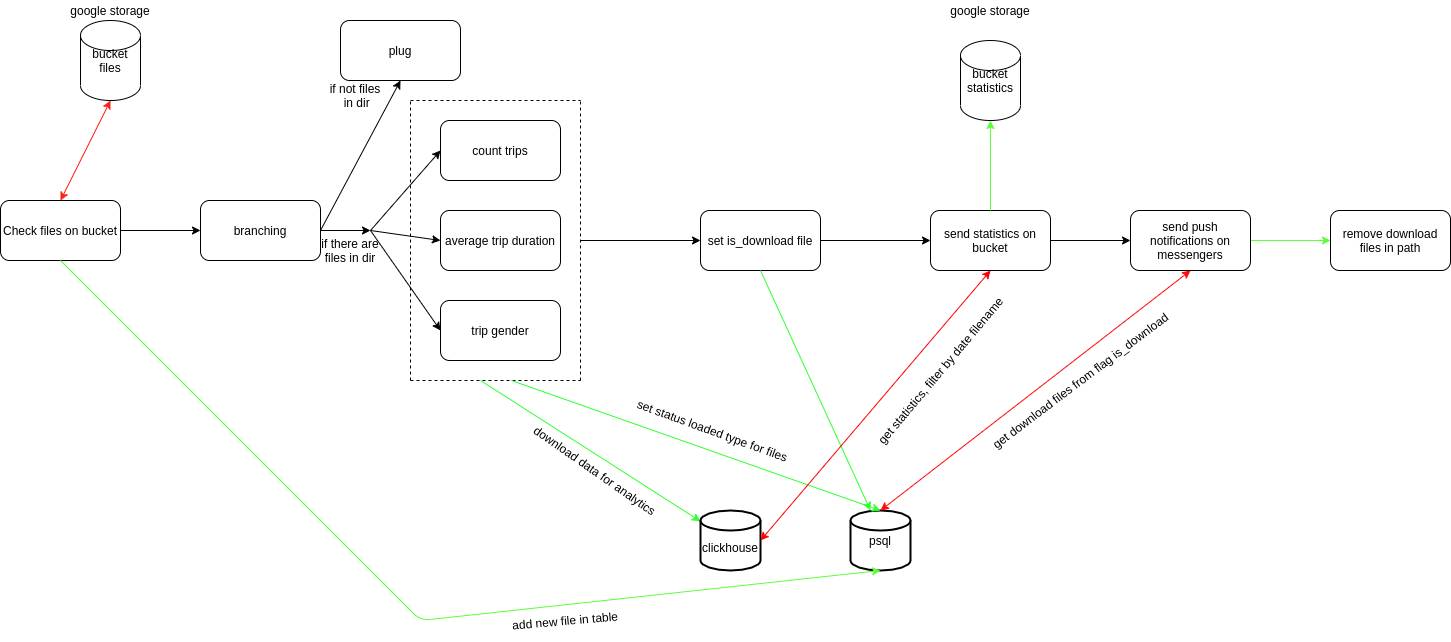

The diagram above was exported from draw.io. Its source (the exported page's mxGraphModel, read from the mxfile embedded in the PNG):
<mxGraphModel dx="1714" dy="482" grid="1" gridSize="10" guides="1" tooltips="1" connect="1" arrows="1" fold="1" page="1" pageScale="1" pageWidth="850" pageHeight="1400" math="0" shadow="0">
  <root>
    <mxCell id="0" />
    <mxCell id="1" parent="0" />
    <mxCell id="9PylRAlgIkzdzEfopqPI-4" value="" style="edgeStyle=orthogonalEdgeStyle;rounded=0;orthogonalLoop=1;jettySize=auto;html=1;" edge="1" parent="1" source="HKigW60jZxNihSuiARW2-1" target="9PylRAlgIkzdzEfopqPI-3">
      <mxGeometry relative="1" as="geometry" />
    </mxCell>
    <mxCell id="HKigW60jZxNihSuiARW2-1" value="Check files on bucket" style="rounded=1;whiteSpace=wrap;html=1;" parent="1" vertex="1">
      <mxGeometry x="-140" y="220" width="120" height="60" as="geometry" />
    </mxCell>
    <mxCell id="HKigW60jZxNihSuiARW2-4" value="trip gender" style="rounded=1;whiteSpace=wrap;html=1;" parent="1" vertex="1">
      <mxGeometry x="300" y="320" width="120" height="60" as="geometry" />
    </mxCell>
    <mxCell id="HKigW60jZxNihSuiARW2-5" value="count trips" style="rounded=1;whiteSpace=wrap;html=1;" parent="1" vertex="1">
      <mxGeometry x="300" y="140" width="120" height="60" as="geometry" />
    </mxCell>
    <mxCell id="HKigW60jZxNihSuiARW2-6" value="average trip duration" style="rounded=1;whiteSpace=wrap;html=1;" parent="1" vertex="1">
      <mxGeometry x="300" y="230" width="120" height="60" as="geometry" />
    </mxCell>
    <mxCell id="HKigW60jZxNihSuiARW2-10" value="" style="endArrow=classic;html=1;exitX=1;exitY=0.5;exitDx=0;exitDy=0;" parent="1" edge="1" source="9PylRAlgIkzdzEfopqPI-3">
      <mxGeometry width="50" height="50" relative="1" as="geometry">
        <mxPoint x="210" y="250" as="sourcePoint" />
        <mxPoint x="230" y="250" as="targetPoint" />
      </mxGeometry>
    </mxCell>
    <mxCell id="HKigW60jZxNihSuiARW2-13" value="" style="endArrow=none;dashed=1;html=1;" parent="1" edge="1">
      <mxGeometry width="50" height="50" relative="1" as="geometry">
        <mxPoint x="270" y="400" as="sourcePoint" />
        <mxPoint x="270" y="120" as="targetPoint" />
      </mxGeometry>
    </mxCell>
    <mxCell id="HKigW60jZxNihSuiARW2-14" value="" style="endArrow=none;dashed=1;html=1;" parent="1" edge="1">
      <mxGeometry width="50" height="50" relative="1" as="geometry">
        <mxPoint x="270" y="120" as="sourcePoint" />
        <mxPoint x="440" y="120" as="targetPoint" />
      </mxGeometry>
    </mxCell>
    <mxCell id="HKigW60jZxNihSuiARW2-15" value="" style="endArrow=none;dashed=1;html=1;" parent="1" edge="1">
      <mxGeometry width="50" height="50" relative="1" as="geometry">
        <mxPoint x="270" y="400" as="sourcePoint" />
        <mxPoint x="440" y="400" as="targetPoint" />
      </mxGeometry>
    </mxCell>
    <mxCell id="HKigW60jZxNihSuiARW2-16" value="" style="endArrow=none;dashed=1;html=1;" parent="1" edge="1">
      <mxGeometry width="50" height="50" relative="1" as="geometry">
        <mxPoint x="440" y="400" as="sourcePoint" />
        <mxPoint x="440" y="120" as="targetPoint" />
      </mxGeometry>
    </mxCell>
    <mxCell id="HKigW60jZxNihSuiARW2-17" value="" style="endArrow=classic;html=1;strokeColor=#33FF33;" parent="1" target="HKigW60jZxNihSuiARW2-18" edge="1">
      <mxGeometry width="50" height="50" relative="1" as="geometry">
        <mxPoint x="340" y="400" as="sourcePoint" />
        <mxPoint x="280" y="470" as="targetPoint" />
      </mxGeometry>
    </mxCell>
    <mxCell id="HKigW60jZxNihSuiARW2-18" value="&lt;br&gt;clickhouse" style="strokeWidth=2;html=1;shape=mxgraph.flowchart.database;whiteSpace=wrap;" parent="1" vertex="1">
      <mxGeometry x="560" y="530" width="60" height="60" as="geometry" />
    </mxCell>
    <mxCell id="HKigW60jZxNihSuiARW2-19" value="psql" style="strokeWidth=2;html=1;shape=mxgraph.flowchart.database;whiteSpace=wrap;" parent="1" vertex="1">
      <mxGeometry x="710" y="530" width="60" height="60" as="geometry" />
    </mxCell>
    <mxCell id="HKigW60jZxNihSuiARW2-20" value="" style="endArrow=classic;html=1;entryX=0.5;entryY=0;entryDx=0;entryDy=0;entryPerimeter=0;strokeColor=#33FF33;" parent="1" target="HKigW60jZxNihSuiARW2-19" edge="1">
      <mxGeometry width="50" height="50" relative="1" as="geometry">
        <mxPoint x="370.91" y="400" as="sourcePoint" />
        <mxPoint x="320.00090909090903" y="480" as="targetPoint" />
      </mxGeometry>
    </mxCell>
    <mxCell id="HKigW60jZxNihSuiARW2-21" value="set status loaded type for files" style="text;html=1;strokeColor=none;fillColor=none;align=center;verticalAlign=middle;whiteSpace=wrap;rounded=0;rotation=20;" parent="1" vertex="1">
      <mxGeometry x="480" y="440" width="185" height="20" as="geometry" />
    </mxCell>
    <mxCell id="HKigW60jZxNihSuiARW2-22" value="download data for analytics" style="text;html=1;strokeColor=none;fillColor=none;align=center;verticalAlign=middle;whiteSpace=wrap;rounded=0;rotation=35;" parent="1" vertex="1">
      <mxGeometry x="370" y="480" width="170" height="20" as="geometry" />
    </mxCell>
    <mxCell id="HKigW60jZxNihSuiARW2-23" value="" style="endArrow=classic;html=1;" parent="1" target="HKigW60jZxNihSuiARW2-24" edge="1">
      <mxGeometry width="50" height="50" relative="1" as="geometry">
        <mxPoint x="440" y="260" as="sourcePoint" />
        <mxPoint x="560" y="260" as="targetPoint" />
      </mxGeometry>
    </mxCell>
    <mxCell id="HKigW60jZxNihSuiARW2-24" value="set is_download file" style="rounded=1;whiteSpace=wrap;html=1;" parent="1" vertex="1">
      <mxGeometry x="560" y="230" width="120" height="60" as="geometry" />
    </mxCell>
    <mxCell id="HKigW60jZxNihSuiARW2-26" value="" style="endArrow=classic;html=1;exitX=0.5;exitY=1;exitDx=0;exitDy=0;strokeColor=#33FF33;" parent="1" source="HKigW60jZxNihSuiARW2-24" edge="1">
      <mxGeometry width="50" height="50" relative="1" as="geometry">
        <mxPoint x="580" y="390" as="sourcePoint" />
        <mxPoint x="730" y="530" as="targetPoint" />
      </mxGeometry>
    </mxCell>
    <mxCell id="HKigW60jZxNihSuiARW2-30" value="" style="edgeStyle=orthogonalEdgeStyle;rounded=0;orthogonalLoop=1;jettySize=auto;html=1;" parent="1" source="HKigW60jZxNihSuiARW2-24" target="HKigW60jZxNihSuiARW2-29" edge="1">
      <mxGeometry relative="1" as="geometry">
        <mxPoint x="880" y="260" as="sourcePoint" />
      </mxGeometry>
    </mxCell>
    <mxCell id="HKigW60jZxNihSuiARW2-44" value="" style="edgeStyle=orthogonalEdgeStyle;rounded=0;orthogonalLoop=1;jettySize=auto;html=1;strokeColor=#0A0101;" parent="1" source="HKigW60jZxNihSuiARW2-29" target="HKigW60jZxNihSuiARW2-43" edge="1">
      <mxGeometry relative="1" as="geometry" />
    </mxCell>
    <mxCell id="HKigW60jZxNihSuiARW2-29" value="send statistics on bucket" style="whiteSpace=wrap;html=1;rounded=1;" parent="1" vertex="1">
      <mxGeometry x="790" y="230" width="120" height="60" as="geometry" />
    </mxCell>
    <mxCell id="HKigW60jZxNihSuiARW2-31" value="bucket files" style="shape=cylinder2;whiteSpace=wrap;html=1;boundedLbl=1;backgroundOutline=1;size=15;" parent="1" vertex="1">
      <mxGeometry x="-60" y="40" width="60" height="80" as="geometry" />
    </mxCell>
    <mxCell id="HKigW60jZxNihSuiARW2-32" value="bucket statistics" style="shape=cylinder2;whiteSpace=wrap;html=1;boundedLbl=1;backgroundOutline=1;size=15;" parent="1" vertex="1">
      <mxGeometry x="820" y="60" width="60" height="80" as="geometry" />
    </mxCell>
    <mxCell id="HKigW60jZxNihSuiARW2-33" value="google storage" style="text;html=1;strokeColor=none;fillColor=none;align=center;verticalAlign=middle;whiteSpace=wrap;rounded=0;" parent="1" vertex="1">
      <mxGeometry x="800" y="20" width="100" height="20" as="geometry" />
    </mxCell>
    <mxCell id="HKigW60jZxNihSuiARW2-37" value="" style="endArrow=classic;startArrow=classic;html=1;entryX=0.5;entryY=1;entryDx=0;entryDy=0;entryPerimeter=0;exitX=0.5;exitY=0;exitDx=0;exitDy=0;strokeColor=#FF2212;" parent="1" source="HKigW60jZxNihSuiARW2-1" target="HKigW60jZxNihSuiARW2-31" edge="1">
      <mxGeometry width="50" height="50" relative="1" as="geometry">
        <mxPoint x="140" y="230" as="sourcePoint" />
        <mxPoint x="190" y="180" as="targetPoint" />
      </mxGeometry>
    </mxCell>
    <mxCell id="HKigW60jZxNihSuiARW2-38" value="google storage" style="text;html=1;strokeColor=none;fillColor=none;align=center;verticalAlign=middle;whiteSpace=wrap;rounded=0;" parent="1" vertex="1">
      <mxGeometry x="-80" y="20" width="100" height="20" as="geometry" />
    </mxCell>
    <mxCell id="HKigW60jZxNihSuiARW2-39" value="" style="endArrow=classic;html=1;exitX=0.5;exitY=0;exitDx=0;exitDy=0;strokeColor=#5BFF3B;" parent="1" source="HKigW60jZxNihSuiARW2-29" target="HKigW60jZxNihSuiARW2-32" edge="1">
      <mxGeometry width="50" height="50" relative="1" as="geometry">
        <mxPoint x="1010" y="170" as="sourcePoint" />
        <mxPoint x="1040" y="260" as="targetPoint" />
      </mxGeometry>
    </mxCell>
    <mxCell id="HKigW60jZxNihSuiARW2-40" value="" style="endArrow=classic;startArrow=classic;html=1;entryX=0.5;entryY=1;entryDx=0;entryDy=0;strokeColor=#FF0000;" parent="1" target="HKigW60jZxNihSuiARW2-29" edge="1">
      <mxGeometry width="50" height="50" relative="1" as="geometry">
        <mxPoint x="620" y="560" as="sourcePoint" />
        <mxPoint x="840" y="310" as="targetPoint" />
      </mxGeometry>
    </mxCell>
    <mxCell id="HKigW60jZxNihSuiARW2-41" value="get statistics, filter by date filename" style="text;html=1;strokeColor=none;fillColor=none;align=center;verticalAlign=middle;whiteSpace=wrap;rounded=0;rotation=310;" parent="1" vertex="1">
      <mxGeometry x="690" y="380" width="220" height="20" as="geometry" />
    </mxCell>
    <mxCell id="HKigW60jZxNihSuiARW2-51" value="" style="edgeStyle=orthogonalEdgeStyle;rounded=0;orthogonalLoop=1;jettySize=auto;html=1;strokeColor=#5BFF3B;" parent="1" source="HKigW60jZxNihSuiARW2-43" target="HKigW60jZxNihSuiARW2-50" edge="1">
      <mxGeometry relative="1" as="geometry" />
    </mxCell>
    <mxCell id="HKigW60jZxNihSuiARW2-43" value="&lt;span&gt;send push notifications on messengers&lt;/span&gt;" style="whiteSpace=wrap;html=1;rounded=1;" parent="1" vertex="1">
      <mxGeometry x="990" y="230" width="120" height="60" as="geometry" />
    </mxCell>
    <mxCell id="HKigW60jZxNihSuiARW2-45" value="" style="endArrow=classic;startArrow=classic;html=1;strokeColor=#FF0808;entryX=0.5;entryY=1;entryDx=0;entryDy=0;" parent="1" target="HKigW60jZxNihSuiARW2-43" edge="1">
      <mxGeometry width="50" height="50" relative="1" as="geometry">
        <mxPoint x="740" y="530" as="sourcePoint" />
        <mxPoint x="790" y="480" as="targetPoint" />
      </mxGeometry>
    </mxCell>
    <mxCell id="HKigW60jZxNihSuiARW2-46" value="get download files from flag is_download" style="text;html=1;strokeColor=none;fillColor=none;align=center;verticalAlign=middle;whiteSpace=wrap;rounded=0;rotation=323;" parent="1" vertex="1">
      <mxGeometry x="820" y="390" width="240" height="20" as="geometry" />
    </mxCell>
    <mxCell id="HKigW60jZxNihSuiARW2-48" value="" style="endArrow=classic;html=1;strokeColor=#5BFF3B;exitX=0.5;exitY=1;exitDx=0;exitDy=0;entryX=0.5;entryY=1;entryDx=0;entryDy=0;entryPerimeter=0;" parent="1" source="HKigW60jZxNihSuiARW2-1" target="HKigW60jZxNihSuiARW2-19" edge="1">
      <mxGeometry width="50" height="50" relative="1" as="geometry">
        <mxPoint x="150" y="500" as="sourcePoint" />
        <mxPoint x="200" y="450" as="targetPoint" />
        <Array as="points">
          <mxPoint x="280" y="640" />
        </Array>
      </mxGeometry>
    </mxCell>
    <mxCell id="HKigW60jZxNihSuiARW2-49" value="add new file in table" style="text;html=1;strokeColor=none;fillColor=none;align=center;verticalAlign=middle;whiteSpace=wrap;rounded=0;rotation=-5;" parent="1" vertex="1">
      <mxGeometry x="305" y="630" width="240" height="20" as="geometry" />
    </mxCell>
    <mxCell id="HKigW60jZxNihSuiARW2-50" value="remove download files in path" style="whiteSpace=wrap;html=1;rounded=1;" parent="1" vertex="1">
      <mxGeometry x="1190" y="230" width="120" height="60" as="geometry" />
    </mxCell>
    <mxCell id="9PylRAlgIkzdzEfopqPI-3" value="branching" style="whiteSpace=wrap;html=1;rounded=1;" vertex="1" parent="1">
      <mxGeometry x="60" y="220" width="120" height="60" as="geometry" />
    </mxCell>
    <mxCell id="9PylRAlgIkzdzEfopqPI-5" value="" style="endArrow=classic;html=1;entryX=0;entryY=0.5;entryDx=0;entryDy=0;" edge="1" parent="1" target="HKigW60jZxNihSuiARW2-5">
      <mxGeometry width="50" height="50" relative="1" as="geometry">
        <mxPoint x="230" y="250" as="sourcePoint" />
        <mxPoint x="280" y="200" as="targetPoint" />
      </mxGeometry>
    </mxCell>
    <mxCell id="9PylRAlgIkzdzEfopqPI-6" value="" style="endArrow=classic;html=1;entryX=0;entryY=0.5;entryDx=0;entryDy=0;" edge="1" parent="1" target="HKigW60jZxNihSuiARW2-6">
      <mxGeometry width="50" height="50" relative="1" as="geometry">
        <mxPoint x="230" y="250" as="sourcePoint" />
        <mxPoint x="310" y="180" as="targetPoint" />
      </mxGeometry>
    </mxCell>
    <mxCell id="9PylRAlgIkzdzEfopqPI-7" value="" style="endArrow=classic;html=1;entryX=0;entryY=0.5;entryDx=0;entryDy=0;" edge="1" parent="1" target="HKigW60jZxNihSuiARW2-4">
      <mxGeometry width="50" height="50" relative="1" as="geometry">
        <mxPoint x="230" y="250" as="sourcePoint" />
        <mxPoint x="310" y="270" as="targetPoint" />
      </mxGeometry>
    </mxCell>
    <mxCell id="9PylRAlgIkzdzEfopqPI-8" value="plug" style="rounded=1;whiteSpace=wrap;html=1;" vertex="1" parent="1">
      <mxGeometry x="200" y="40" width="120" height="60" as="geometry" />
    </mxCell>
    <mxCell id="9PylRAlgIkzdzEfopqPI-9" value="" style="endArrow=classic;html=1;entryX=0.5;entryY=1;entryDx=0;entryDy=0;" edge="1" parent="1" target="9PylRAlgIkzdzEfopqPI-8">
      <mxGeometry width="50" height="50" relative="1" as="geometry">
        <mxPoint x="180" y="250" as="sourcePoint" />
        <mxPoint x="230" y="200" as="targetPoint" />
      </mxGeometry>
    </mxCell>
    <mxCell id="9PylRAlgIkzdzEfopqPI-10" value="if not files&lt;br&gt;&amp;nbsp;in dir" style="text;html=1;strokeColor=none;fillColor=none;align=center;verticalAlign=middle;whiteSpace=wrap;rounded=0;" vertex="1" parent="1">
      <mxGeometry x="170" y="100" width="90" height="30" as="geometry" />
    </mxCell>
    <mxCell id="9PylRAlgIkzdzEfopqPI-11" value="if there are files in dir" style="text;html=1;strokeColor=none;fillColor=none;align=center;verticalAlign=middle;whiteSpace=wrap;rounded=0;" vertex="1" parent="1">
      <mxGeometry x="180" y="260" width="60" height="20" as="geometry" />
    </mxCell>
  </root>
</mxGraphModel>